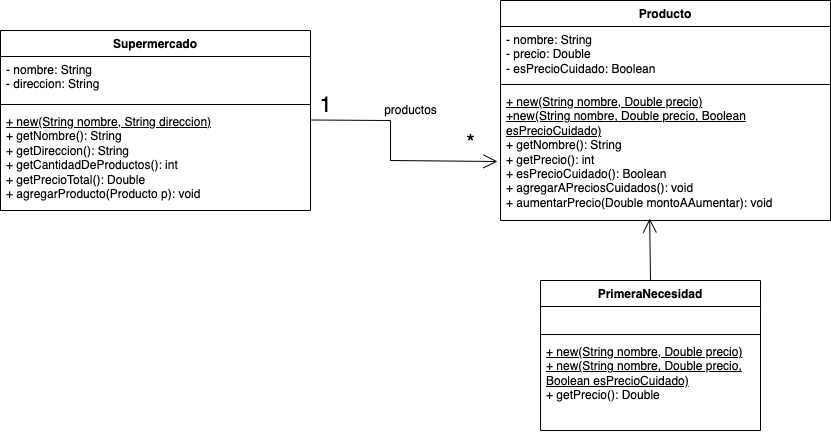

The diagram above was exported from draw.io. Its source (the exported page's mxGraphModel, read from the mxfile embedded in the PNG):
<mxGraphModel dx="1775" dy="620" grid="1" gridSize="10" guides="1" tooltips="1" connect="1" arrows="1" fold="1" page="1" pageScale="1" pageWidth="827" pageHeight="1169" math="0" shadow="0">
  <root>
    <mxCell id="0" />
    <mxCell id="1" parent="0" />
    <mxCell id="oV_YrmIB8Y90SYSiGF4Z-1" value="Supermercado" style="swimlane;fontStyle=1;align=center;verticalAlign=top;childLayout=stackLayout;horizontal=1;startSize=26;horizontalStack=0;resizeParent=1;resizeParentMax=0;resizeLast=0;collapsible=1;marginBottom=0;whiteSpace=wrap;html=1;" vertex="1" parent="1">
      <mxGeometry x="-50" y="290" width="310" height="180" as="geometry" />
    </mxCell>
    <mxCell id="oV_YrmIB8Y90SYSiGF4Z-2" value="- nombre: String&lt;div&gt;- direccion: String&lt;/div&gt;" style="text;strokeColor=none;fillColor=none;align=left;verticalAlign=top;spacingLeft=4;spacingRight=4;overflow=hidden;rotatable=0;points=[[0,0.5],[1,0.5]];portConstraint=eastwest;whiteSpace=wrap;html=1;" vertex="1" parent="oV_YrmIB8Y90SYSiGF4Z-1">
      <mxGeometry y="26" width="310" height="44" as="geometry" />
    </mxCell>
    <mxCell id="oV_YrmIB8Y90SYSiGF4Z-3" value="" style="line;strokeWidth=1;fillColor=none;align=left;verticalAlign=middle;spacingTop=-1;spacingLeft=3;spacingRight=3;rotatable=0;labelPosition=right;points=[];portConstraint=eastwest;strokeColor=inherit;" vertex="1" parent="oV_YrmIB8Y90SYSiGF4Z-1">
      <mxGeometry y="70" width="310" height="8" as="geometry" />
    </mxCell>
    <mxCell id="oV_YrmIB8Y90SYSiGF4Z-4" value="&lt;div&gt;&lt;u&gt;+ new(String nombre, String direccion)&lt;/u&gt;&lt;/div&gt;&lt;div&gt;+ getNombre(): String&lt;/div&gt;&lt;div&gt;+ getDireccion(): String&lt;/div&gt;+ getCantidadDeProductos(): int&lt;div&gt;+ getPrecioTotal(): Double&lt;/div&gt;&lt;div&gt;+ agregarProducto(Producto p): void&lt;/div&gt;&lt;div&gt;&lt;br&gt;&lt;/div&gt;&lt;div&gt;&lt;div&gt;&lt;br&gt;&lt;/div&gt;&lt;/div&gt;" style="text;strokeColor=none;fillColor=none;align=left;verticalAlign=top;spacingLeft=4;spacingRight=4;overflow=hidden;rotatable=0;points=[[0,0.5],[1,0.5]];portConstraint=eastwest;whiteSpace=wrap;html=1;" vertex="1" parent="oV_YrmIB8Y90SYSiGF4Z-1">
      <mxGeometry y="78" width="310" height="102" as="geometry" />
    </mxCell>
    <mxCell id="oV_YrmIB8Y90SYSiGF4Z-5" value="Producto" style="swimlane;fontStyle=1;align=center;verticalAlign=top;childLayout=stackLayout;horizontal=1;startSize=26;horizontalStack=0;resizeParent=1;resizeParentMax=0;resizeLast=0;collapsible=1;marginBottom=0;whiteSpace=wrap;html=1;" vertex="1" parent="1">
      <mxGeometry x="450" y="260" width="330" height="220" as="geometry" />
    </mxCell>
    <mxCell id="oV_YrmIB8Y90SYSiGF4Z-6" value="- nombre: String&lt;div&gt;- precio: Double&lt;/div&gt;&lt;div&gt;- esPrecioCuidado: Boolean&lt;br&gt;&lt;div&gt;&lt;br&gt;&lt;/div&gt;&lt;/div&gt;" style="text;strokeColor=none;fillColor=none;align=left;verticalAlign=top;spacingLeft=4;spacingRight=4;overflow=hidden;rotatable=0;points=[[0,0.5],[1,0.5]];portConstraint=eastwest;whiteSpace=wrap;html=1;" vertex="1" parent="oV_YrmIB8Y90SYSiGF4Z-5">
      <mxGeometry y="26" width="330" height="54" as="geometry" />
    </mxCell>
    <mxCell id="oV_YrmIB8Y90SYSiGF4Z-7" value="" style="line;strokeWidth=1;fillColor=none;align=left;verticalAlign=middle;spacingTop=-1;spacingLeft=3;spacingRight=3;rotatable=0;labelPosition=right;points=[];portConstraint=eastwest;strokeColor=inherit;" vertex="1" parent="oV_YrmIB8Y90SYSiGF4Z-5">
      <mxGeometry y="80" width="330" height="8" as="geometry" />
    </mxCell>
    <mxCell id="oV_YrmIB8Y90SYSiGF4Z-8" value="&lt;div&gt;&lt;u&gt;+ new(String nombre, Double precio)&lt;/u&gt;&lt;/div&gt;&lt;div&gt;&lt;u&gt;+new(String nombre, Double precio, Boolean esPrecioCuidado)&lt;/u&gt;&lt;/div&gt;&lt;div&gt;+ getNombre(): String&lt;/div&gt;&lt;div&gt;+ getPrecio(): int&lt;/div&gt;+ esPrecioCuidado(): Boolean&lt;div&gt;+ agregarAPreciosCuidados(): void&lt;/div&gt;&lt;div&gt;+ aumentarPrecio(Double montoAAumentar): void&lt;/div&gt;" style="text;strokeColor=none;fillColor=none;align=left;verticalAlign=top;spacingLeft=4;spacingRight=4;overflow=hidden;rotatable=0;points=[[0,0.5],[1,0.5]];portConstraint=eastwest;whiteSpace=wrap;html=1;" vertex="1" parent="oV_YrmIB8Y90SYSiGF4Z-5">
      <mxGeometry y="88" width="330" height="132" as="geometry" />
    </mxCell>
    <mxCell id="oV_YrmIB8Y90SYSiGF4Z-9" value="PrimeraNecesidad" style="swimlane;fontStyle=1;align=center;verticalAlign=top;childLayout=stackLayout;horizontal=1;startSize=26;horizontalStack=0;resizeParent=1;resizeParentMax=0;resizeLast=0;collapsible=1;marginBottom=0;whiteSpace=wrap;html=1;" vertex="1" parent="1">
      <mxGeometry x="490" y="540" width="220" height="150" as="geometry" />
    </mxCell>
    <mxCell id="oV_YrmIB8Y90SYSiGF4Z-10" value="&lt;div&gt;&lt;div&gt;&lt;br&gt;&lt;/div&gt;&lt;/div&gt;" style="text;strokeColor=none;fillColor=none;align=left;verticalAlign=top;spacingLeft=4;spacingRight=4;overflow=hidden;rotatable=0;points=[[0,0.5],[1,0.5]];portConstraint=eastwest;whiteSpace=wrap;html=1;" vertex="1" parent="oV_YrmIB8Y90SYSiGF4Z-9">
      <mxGeometry y="26" width="220" height="24" as="geometry" />
    </mxCell>
    <mxCell id="oV_YrmIB8Y90SYSiGF4Z-11" value="" style="line;strokeWidth=1;fillColor=none;align=left;verticalAlign=middle;spacingTop=-1;spacingLeft=3;spacingRight=3;rotatable=0;labelPosition=right;points=[];portConstraint=eastwest;strokeColor=inherit;" vertex="1" parent="oV_YrmIB8Y90SYSiGF4Z-9">
      <mxGeometry y="50" width="220" height="8" as="geometry" />
    </mxCell>
    <mxCell id="oV_YrmIB8Y90SYSiGF4Z-12" value="&lt;div&gt;&lt;u style=&quot;background-color: transparent; color: light-dark(rgb(0, 0, 0), rgb(255, 255, 255));&quot;&gt;+ new(String nombre, Double precio)&lt;/u&gt;&lt;/div&gt;&lt;div&gt;&lt;u&gt;+ new(String nombre, Double precio, Boolean esPrecioCuidado)&lt;/u&gt;&lt;/div&gt;&lt;div&gt;&lt;span style=&quot;background-color: transparent; color: light-dark(rgb(0, 0, 0), rgb(255, 255, 255));&quot;&gt;+ getPrecio(): Double&lt;/span&gt;&lt;/div&gt;" style="text;strokeColor=none;fillColor=none;align=left;verticalAlign=top;spacingLeft=4;spacingRight=4;overflow=hidden;rotatable=0;points=[[0,0.5],[1,0.5]];portConstraint=eastwest;whiteSpace=wrap;html=1;" vertex="1" parent="oV_YrmIB8Y90SYSiGF4Z-9">
      <mxGeometry y="58" width="220" height="92" as="geometry" />
    </mxCell>
    <mxCell id="oV_YrmIB8Y90SYSiGF4Z-13" value="" style="endArrow=open;endFill=1;endSize=12;html=1;rounded=0;entryX=-0.009;entryY=0.553;entryDx=0;entryDy=0;entryPerimeter=0;" edge="1" parent="1" target="oV_YrmIB8Y90SYSiGF4Z-8">
      <mxGeometry width="160" relative="1" as="geometry">
        <mxPoint x="260" y="379.5" as="sourcePoint" />
        <mxPoint x="340" y="450" as="targetPoint" />
        <Array as="points">
          <mxPoint x="340" y="380" />
          <mxPoint x="340" y="420" />
        </Array>
      </mxGeometry>
    </mxCell>
    <mxCell id="oV_YrmIB8Y90SYSiGF4Z-14" value="productos" style="text;html=1;align=center;verticalAlign=middle;resizable=0;points=[];autosize=1;strokeColor=none;fillColor=none;" vertex="1" parent="1">
      <mxGeometry x="320" y="355" width="80" height="30" as="geometry" />
    </mxCell>
    <mxCell id="oV_YrmIB8Y90SYSiGF4Z-15" value="&lt;font style=&quot;font-size: 22px;&quot;&gt;*&lt;/font&gt;" style="text;html=1;align=center;verticalAlign=middle;resizable=0;points=[];autosize=1;strokeColor=none;fillColor=none;" vertex="1" parent="1">
      <mxGeometry x="405" y="383" width="30" height="40" as="geometry" />
    </mxCell>
    <mxCell id="oV_YrmIB8Y90SYSiGF4Z-16" value="&lt;font style=&quot;font-size: 22px;&quot;&gt;1&lt;/font&gt;" style="text;html=1;align=center;verticalAlign=middle;resizable=0;points=[];autosize=1;strokeColor=none;fillColor=none;" vertex="1" parent="1">
      <mxGeometry x="255" y="345" width="40" height="40" as="geometry" />
    </mxCell>
    <mxCell id="oV_YrmIB8Y90SYSiGF4Z-17" value="" style="endArrow=open;endFill=1;endSize=12;html=1;rounded=0;exitX=0.5;exitY=0;exitDx=0;exitDy=0;entryX=0.452;entryY=0.985;entryDx=0;entryDy=0;entryPerimeter=0;" edge="1" parent="1" source="oV_YrmIB8Y90SYSiGF4Z-9" target="oV_YrmIB8Y90SYSiGF4Z-8">
      <mxGeometry width="160" relative="1" as="geometry">
        <mxPoint x="598.44" y="540" as="sourcePoint" />
        <mxPoint x="601.56" y="481.98" as="targetPoint" />
      </mxGeometry>
    </mxCell>
  </root>
</mxGraphModel>